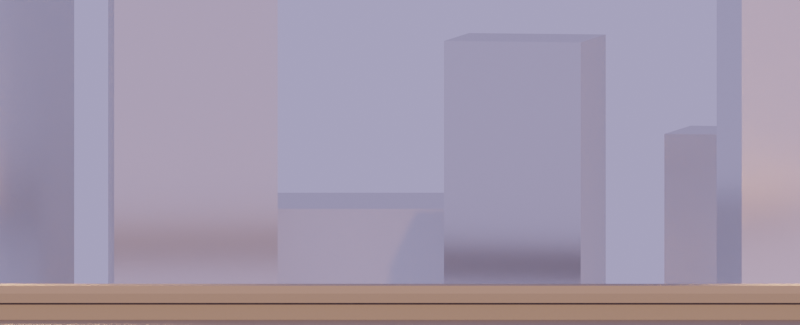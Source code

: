 # Source: background.blend  (saved by Blender 3.6.11; exported with 4.5.12 LTS)
import bpy
from mathutils import Matrix  # noqa: F401  (used for matrix-valued properties, if any)

bpy.ops.wm.read_factory_settings(use_empty=True)
scene = bpy.context.scene
scene.name = 'Scene'

# ---- collections
col_collection = bpy.data.collections.new('Collection'); scene.collection.children.link(col_collection)

# ---- materials (node trees are filled in below, after node groups)
mat_material_002 = bpy.data.materials.new('Material.002')
mat_material_002.use_transparent_shadow = False
mat_building = bpy.data.materials.new('building')
mat_building.use_transparent_shadow = False

# ---- material node trees
mat_material_002.use_nodes = True; mat_material_002.node_tree.nodes.clear()
_N = mat_material_002.node_tree.nodes; _L = mat_material_002.node_tree.links
n0 = _N.new('ShaderNodeBsdfPrincipled'); n0.name = 'Principled BSDF'; n0.location = (10, 300)
n0.distribution = 'GGX'
n0.subsurface_method = 'RANDOM_WALK_SKIN'
n0.inputs[0].default_value = (0.09586, 0.1054, 0.1258, 1.0)
n0.inputs[3].default_value = 1.45
n0.inputs[27].default_value = (0.0, 0.0, 0.0, 1.0)
n0.inputs[28].default_value = 1.0
n1 = _N.new('ShaderNodeOutputMaterial'); n1.name = 'Material Output'; n1.location = (300, 300)
_L.new(n0.outputs[0], n1.inputs[0])
n1.is_active_output = True
mat_building.use_nodes = True; mat_building.node_tree.nodes.clear()
_N = mat_building.node_tree.nodes; _L = mat_building.node_tree.links
n0 = _N.new('ShaderNodeBsdfPrincipled'); n0.name = 'Principled BSDF'; n0.location = (-36, 453)
n0.distribution = 'GGX'
n0.subsurface_method = 'RANDOM_WALK_SKIN'
n0.inputs[0].default_value = (0.3993, 0.4371, 0.8, 1.0)
n0.inputs[3].default_value = 1.45
n0.inputs[13].default_value = 0.4921
n0.inputs[27].default_value = (0.0, 0.0, 0.0, 1.0)
n0.inputs[28].default_value = 1.0
n1 = _N.new('ShaderNodeOutputMaterial'); n1.name = 'Material Output'; n1.location = (438, 467)
n2 = _N.new('ShaderNodeBsdfAnisotropic'); n2.name = 'Glossy BSDF'; n2.location = (-46, 637)
n2.distribution = 'GGX'
n2.inputs[1].default_value = 0.1692
_L.new(n2.outputs[0], n1.inputs[0])
n1.is_active_output = True

# ---- world
world_world = bpy.data.worlds.new('World'); scene.world = world_world
world_world.use_nodes = True; world_world.node_tree.nodes.clear()
_N = world_world.node_tree.nodes; _L = world_world.node_tree.links
n0 = _N.new('ShaderNodeOutputWorld'); n0.name = 'World Output'; n0.location = (491, 226)
n1 = _N.new('ShaderNodeBackground'); n1.name = 'Background'; n1.location = (123, 292)
n1.inputs[0].default_value = (0.4944, 0.4637, 0.8, 1.0)
n1.inputs[1].default_value = 0.8
_L.new(n1.outputs[0], n0.inputs[0])
n0.is_active_output = True
world_world.color = (0.05088, 0.05088, 0.05088)
world_world.use_sun_shadow = False
world_world.sun_shadow_jitter_overblur = 0.0

# ---- cameras
cam_camera = bpy.data.cameras.new('Camera')
cam_camera.type = 'ORTHO'
cam_camera.clip_end = 100.0
cam_camera.ortho_scale = 11.51
cam_camera.show_mist = True

# ---- lights
light_sun = bpy.data.lights.new('Sun', 'SUN')
light_sun.color = (1.0, 0.4797, 0.2244)
light_sun.transmission_factor = 0.0
light_sun.energy = 8.96

# ---- meshes
me_plane = bpy.data.meshes.new('Plane')
me_plane.from_pydata([(-1.0, -2.401, 0.0), (1.0, -2.401, 0.0), (-1.0, 2.401, 0.0), (1.0, 2.401, 0.0), (-0.79, -2.401, 0.0), (-0.79, 2.401, 0.0), (-0.79, 2.401, 0.2474), (-0.79, -2.401, 0.2474), (-1.0, -2.401, 0.2474), (-1.0, 2.401, 0.2474), (-0.7531, 2.438, 0.2474), (-0.7531, -2.438, 0.2474), (-1.037, -2.438, 0.2474), (-1.037, 2.438, 0.2474), (-1.016, 2.417, 0.4925), (-1.037, 2.438, 0.3814), (-1.037, -2.438, 0.3814), (-1.016, -2.417, 0.4925), (-0.7737, 2.417, 0.4925), (-0.7531, 2.438, 0.3814), (-0.7531, -2.438, 0.3814), (-0.7737, -2.417, 0.4925)], [], [(4, 1, 3, 5), (8, 7, 11, 12), (10, 13, 15, 19), (9, 8, 12, 13), (5, 2, 9, 6), (2, 0, 8, 9), (0, 4, 7, 8), (4, 5, 6, 7), (11, 10, 19, 20), (14, 17, 21, 18), (12, 11, 20, 16), (6, 9, 13, 10), (7, 6, 10, 11), (15, 16, 17, 14), (19, 15, 14, 18), (16, 20, 21, 17), (20, 19, 18, 21), (13, 12, 16, 15)])
_uv = me_plane.uv_layers.new(name='UVMap')
_uv.uv.foreach_set('vector', [0.105, 0.0, 1.0, 0.0, 1.0, 1.0, 0.105, 1.0, 0.0, 0.0, 0.0, 0.0, 0.0, 0.0, 0.0, 0.0, 0.0, 0.0, 0.0, 0.0, 0.0, 0.0, 0.0, 0.0, 0.0, 0.0, 0.0, 0.0, 0.0, 0.0, 0.0, 0.0, 0.0, 0.0, 0.0, 0.0, 0.0, 0.0, 0.0, 0.0, 0.0, 0.0, 0.0, 0.0, 0.0, 0.0, 0.0, 0.0, 0.0, 0.0, 0.0, 0.0, 0.0, 0.0, 0.0, 0.0, 0.105, 0.0, 0.105, 1.0, 0.105, 1.0, 0.105, 0.0, 0.105, 0.0, 0.105, 1.0, 0.105, 1.0, 0.105, 0.0, 0.007595, 0.9958, 0.007595, 0.004209, 0.0974, 0.004209, 0.0974, 0.9958, 0.0, 0.0, 0.0, 0.0, 0.0, 0.0, 0.0, 0.0, 0.0, 0.0, 0.0, 0.0, 0.0, 0.0, 0.0, 0.0, 0.105, 0.0, 0.105, 1.0, 0.105, 1.0, 0.105, 0.0, 0.0, 1.0, 0.0, 0.0, 0.007595, 0.004209, 0.007595, 0.9958, 0.105, 1.0, 0.0, 1.0, 0.007595, 0.9958, 0.0974, 0.9958, 0.0, 0.0, 0.105, 0.0, 0.0974, 0.004209, 0.007595, 0.004209, 0.105, 0.0, 0.105, 1.0, 0.0974, 0.9958, 0.0974, 0.004209, 0.0, 0.0, 0.0, 0.0, 0.0, 0.0, 0.0, 0.0])
me_plane.materials.append(mat_material_002)
me_plane.update()
me_cube_001 = bpy.data.meshes.new('Cube.001')
me_cube_001.from_pydata([(-1.0, -1.0, -1.0), (-1.0, -1.0, 1.0), (-1.0, 1.0, -1.0), (-1.0, 1.0, 1.0), (1.0, -1.0, -1.0), (1.0, -1.0, 1.0), (1.0, 1.0, -1.0), (1.0, 1.0, 1.0)], [], [(0, 1, 3, 2), (2, 3, 7, 6), (6, 7, 5, 4), (4, 5, 1, 0), (2, 6, 4, 0), (7, 3, 1, 5)])
_uv = me_cube_001.uv_layers.new(name='UVMap')
_uv.uv.foreach_set('vector', [0.375, 0.0, 0.625, 0.0, 0.625, 0.25, 0.375, 0.25, 0.375, 0.25, 0.625, 0.25, 0.625, 0.5, 0.375, 0.5, 0.375, 0.5, 0.625, 0.5, 0.625, 0.75, 0.375, 0.75, 0.375, 0.75, 0.625, 0.75, 0.625, 1.0, 0.375, 1.0, 0.125, 0.5, 0.375, 0.5, 0.375, 0.75, 0.125, 0.75, 0.625, 0.5, 0.875, 0.5, 0.875, 0.75, 0.625, 0.75])
me_cube_001.materials.append(mat_building)
me_cube_001.update()
me_cube_002 = bpy.data.meshes.new('Cube.002')
me_cube_002.from_pydata([(-1.0, -1.0, -4.783), (-1.0, -1.0, 4.783), (-1.0, 1.0, -4.783), (-1.0, 1.0, 4.783), (1.0, -1.0, -4.783), (1.0, -1.0, 4.783), (1.0, 1.0, -4.783), (1.0, 1.0, 4.783)], [], [(4, 5, 1, 0), (2, 3, 7, 6), (1, 3, 2, 0), (7, 5, 4, 6), (3, 1, 5, 7), (6, 4, 0, 2)])
_uv = me_cube_002.uv_layers.new(name='UVMap')
_uv.uv.foreach_set('vector', [0.375, 0.75, 0.625, 0.75, 0.625, 1.0, 0.375, 1.0, 0.375, 0.25, 0.625, 0.25, 0.625, 0.5, 0.375, 0.5, 0.625, 0.0, 0.625, 0.25, 0.375, 0.25, 0.375, 0.0, 0.625, 0.5, 0.625, 0.75, 0.375, 0.75, 0.375, 0.5, 0.875, 0.5, 0.875, 0.75, 0.625, 0.75, 0.625, 0.5, 0.375, 0.5, 0.375, 0.75, 0.125, 0.75, 0.125, 0.5])
me_cube_002.materials.append(mat_building)
me_cube_002.update()
me_cube_003 = bpy.data.meshes.new('Cube.003')
me_cube_003.from_pydata([(-1.0, -1.0, -1.0), (-1.0, -1.0, 1.0), (-1.0, 1.0, -1.0), (-1.0, 1.0, 1.0), (1.0, -1.0, -1.0), (1.0, -1.0, 1.0), (1.0, 1.0, -1.0), (1.0, 1.0, 1.0)], [], [(0, 1, 3, 2), (2, 3, 7, 6), (6, 7, 5, 4), (4, 5, 1, 0), (2, 6, 4, 0), (7, 3, 1, 5)])
_uv = me_cube_003.uv_layers.new(name='UVMap')
_uv.uv.foreach_set('vector', [0.375, 0.0, 0.625, 0.0, 0.625, 0.25, 0.375, 0.25, 0.375, 0.25, 0.625, 0.25, 0.625, 0.5, 0.375, 0.5, 0.375, 0.5, 0.625, 0.5, 0.625, 0.75, 0.375, 0.75, 0.375, 0.75, 0.625, 0.75, 0.625, 1.0, 0.375, 1.0, 0.125, 0.5, 0.375, 0.5, 0.375, 0.75, 0.125, 0.75, 0.625, 0.5, 0.875, 0.5, 0.875, 0.75, 0.625, 0.75])
me_cube_003.materials.append(mat_building)
me_cube_003.update()
me_cube_004 = bpy.data.meshes.new('Cube.004')
me_cube_004.from_pydata([(-1.0, -1.0, -1.0), (-1.0, -1.0, 1.0), (-1.0, 1.0, -1.0), (-1.0, 1.0, 1.0), (1.0, -1.0, -1.0), (1.0, -1.0, 1.0), (1.0, 1.0, -1.0), (1.0, 1.0, 1.0)], [], [(0, 1, 3, 2), (2, 3, 7, 6), (6, 7, 5, 4), (4, 5, 1, 0), (2, 6, 4, 0), (7, 3, 1, 5)])
_uv = me_cube_004.uv_layers.new(name='UVMap')
_uv.uv.foreach_set('vector', [0.375, 0.0, 0.625, 0.0, 0.625, 0.25, 0.375, 0.25, 0.375, 0.25, 0.625, 0.25, 0.625, 0.5, 0.375, 0.5, 0.375, 0.5, 0.625, 0.5, 0.625, 0.75, 0.375, 0.75, 0.375, 0.75, 0.625, 0.75, 0.625, 1.0, 0.375, 1.0, 0.125, 0.5, 0.375, 0.5, 0.375, 0.75, 0.125, 0.75, 0.625, 0.5, 0.875, 0.5, 0.875, 0.75, 0.625, 0.75])
me_cube_004.materials.append(mat_building)
me_cube_004.update()
me_cube_005 = bpy.data.meshes.new('Cube.005')
me_cube_005.from_pydata([(-1.0, -1.0, -1.0), (-1.0, -1.0, 1.0), (-1.0, 1.0, -1.0), (-1.0, 1.0, 1.0), (1.0, -1.0, -1.0), (1.0, -1.0, 1.0), (1.0, 1.0, -1.0), (1.0, 1.0, 1.0)], [], [(0, 1, 3, 2), (2, 3, 7, 6), (6, 7, 5, 4), (4, 5, 1, 0), (2, 6, 4, 0), (7, 3, 1, 5)])
_uv = me_cube_005.uv_layers.new(name='UVMap')
_uv.uv.foreach_set('vector', [0.375, 0.0, 0.625, 0.0, 0.625, 0.25, 0.375, 0.25, 0.375, 0.25, 0.625, 0.25, 0.625, 0.5, 0.375, 0.5, 0.375, 0.5, 0.625, 0.5, 0.625, 0.75, 0.375, 0.75, 0.375, 0.75, 0.625, 0.75, 0.625, 1.0, 0.375, 1.0, 0.125, 0.5, 0.375, 0.5, 0.375, 0.75, 0.125, 0.75, 0.625, 0.5, 0.875, 0.5, 0.875, 0.75, 0.625, 0.75])
me_cube_005.materials.append(mat_building)
me_cube_005.update()
me_cube_006 = bpy.data.meshes.new('Cube.006')
me_cube_006.from_pydata([(-1.0, -1.0, -1.0), (-1.0, -1.0, 1.0), (-1.0, 1.0, -1.0), (-1.0, 1.0, 1.0), (1.0, -1.0, -1.0), (1.0, -1.0, 1.0), (1.0, 1.0, -1.0), (1.0, 1.0, 1.0)], [], [(0, 1, 3, 2), (2, 3, 7, 6), (6, 7, 5, 4), (4, 5, 1, 0), (2, 6, 4, 0), (7, 3, 1, 5)])
_uv = me_cube_006.uv_layers.new(name='UVMap')
_uv.uv.foreach_set('vector', [0.375, 0.0, 0.625, 0.0, 0.625, 0.25, 0.375, 0.25, 0.375, 0.25, 0.625, 0.25, 0.625, 0.5, 0.375, 0.5, 0.375, 0.5, 0.625, 0.5, 0.625, 0.75, 0.375, 0.75, 0.375, 0.75, 0.625, 0.75, 0.625, 1.0, 0.375, 1.0, 0.125, 0.5, 0.375, 0.5, 0.375, 0.75, 0.125, 0.75, 0.625, 0.5, 0.875, 0.5, 0.875, 0.75, 0.625, 0.75])
me_cube_006.materials.append(mat_building)
me_cube_006.update()
me_cube_007 = bpy.data.meshes.new('Cube.007')
me_cube_007.from_pydata([(-1.0, -1.0, -1.0), (-1.0, -1.0, 1.0), (-1.0, 1.0, -1.0), (-1.0, 1.0, 1.0), (1.0, -1.0, -1.0), (1.0, -1.0, 1.0), (1.0, 1.0, -1.0), (1.0, 1.0, 1.0)], [], [(0, 1, 3, 2), (2, 3, 7, 6), (6, 7, 5, 4), (4, 5, 1, 0), (2, 6, 4, 0), (7, 3, 1, 5)])
_uv = me_cube_007.uv_layers.new(name='UVMap')
_uv.uv.foreach_set('vector', [0.375, 0.0, 0.625, 0.0, 0.625, 0.25, 0.375, 0.25, 0.375, 0.25, 0.625, 0.25, 0.625, 0.5, 0.375, 0.5, 0.375, 0.5, 0.625, 0.5, 0.625, 0.75, 0.375, 0.75, 0.375, 0.75, 0.625, 0.75, 0.625, 1.0, 0.375, 1.0, 0.125, 0.5, 0.375, 0.5, 0.375, 0.75, 0.125, 0.75, 0.625, 0.5, 0.875, 0.5, 0.875, 0.75, 0.625, 0.75])
me_cube_007.materials.append(mat_building)
me_cube_007.update()

# ---- objects
ob_camera = bpy.data.objects.new('Camera', cam_camera)
ob_plane = bpy.data.objects.new('Plane', me_plane)
ob_sun = bpy.data.objects.new('Sun', light_sun)
ob_cube = bpy.data.objects.new('Cube', me_cube_001)
ob_cube_001 = bpy.data.objects.new('Cube.001', me_cube_002)
ob_cube_002 = bpy.data.objects.new('Cube.002', me_cube_003)
ob_cube_003 = bpy.data.objects.new('Cube.003', me_cube_004)
ob_cube_004 = bpy.data.objects.new('Cube.004', me_cube_005)
ob_cube_005 = bpy.data.objects.new('Cube.005', me_cube_006)
ob_cube_006 = bpy.data.objects.new('Cube.006', me_cube_007)

# ---- transforms, parenting, visibility, modifiers, constraints
ob_camera.location = (7.359, -0.0366, 2.785)
ob_camera.rotation_euler = (1.513, 2.532e-09, 1.571)
ob_camera.lock_rotations_4d = False
ob_camera.empty_display_type = 'ARROWS'
ob_camera.color = (0.0, 0.0, 0.0, 0.0)
ob_camera.display_type = 'WIRE'
ob_camera.lineart.crease_threshold = 0.0
ob_plane.location = (0.0, 0.0, 0.0)
ob_plane.scale = (2.033, 4.209, 1.0)
ob_sun.location = (-0.6082, 14.53, 7.945)
ob_sun.rotation_euler = (4.343, -2.998, -1.157)
ob_cube.location = (-14.35, -5.893, 3.769)
ob_cube.rotation_euler = (0.0, -0.0, 0.1822)
ob_cube.scale = (1.0, 1.0, 5.663)
ob_cube_001.location = (-7.272, 1.757, -1.046)
ob_cube_001.rotation_euler = (0.0, -0.0, -0.1807)
ob_cube_002.location = (-34.13, 5.05, -2.395)
ob_cube_002.rotation_euler = (0.0, -0.0, -0.1807)
ob_cube_002.scale = (1.052, 1.121, 3.239)
ob_cube_003.location = (-7.151, -9.081, 4.556)
ob_cube_003.rotation_euler = (0.0, -0.0, 0.09025)
ob_cube_003.scale = (1.839, 1.961, 5.663)
ob_cube_004.location = (-28.69, -0.7394, -2.234)
ob_cube_004.scale = (2.02, 2.798, 2.381)
ob_cube_005.location = (-14.29, 5.679, -0.8293)
ob_cube_005.rotation_euler = (0.0, -0.0, 0.1822)
ob_cube_005.scale = (1.0, 1.0, 5.663)
ob_cube_006.location = (-9.965, -3.02, 0.6751)
ob_cube_006.rotation_euler = (0.0, -0.0, 0.04359)
ob_cube_006.scale = (1.002, 1.177, 5.663)

# ---- collection membership
col_collection.objects.link(ob_camera)
col_collection.objects.link(ob_plane)
col_collection.objects.link(ob_sun)
col_collection.objects.link(ob_cube)
col_collection.objects.link(ob_cube_001)
col_collection.objects.link(ob_cube_002)
col_collection.objects.link(ob_cube_003)
col_collection.objects.link(ob_cube_004)
col_collection.objects.link(ob_cube_005)
col_collection.objects.link(ob_cube_006)

# ---- scene / render settings (as saved in the file)
scene.camera = ob_camera
scene.frame_start = 1; scene.frame_end = 250; scene.frame_set(74)
scene.render.engine = 'BLENDER_EEVEE_NEXT'
scene.render.resolution_x = 2658
scene.cycles.sampling_pattern = 'TABULATED_SOBOL'
scene.view_settings.view_transform = 'Filmic'
bpy.context.view_layer.update()
